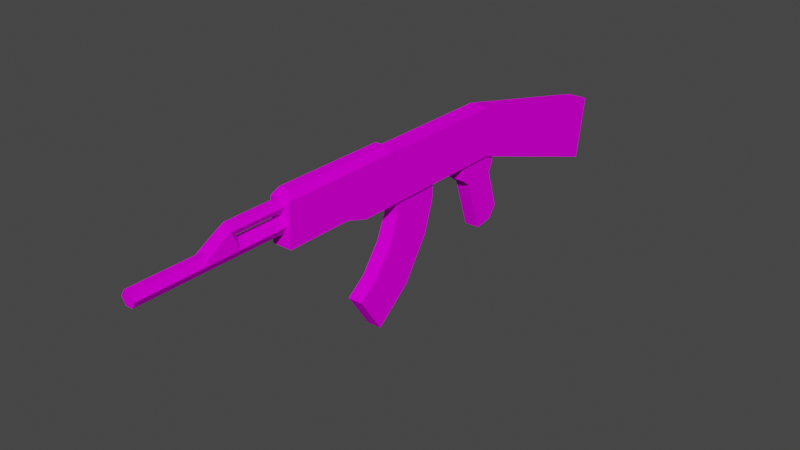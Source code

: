 # Source: akm_1.blend  (saved by Blender 3.6.13; exported with 4.5.12 LTS)
import bpy
from mathutils import Matrix  # noqa: F401  (used for matrix-valued properties, if any)

bpy.ops.wm.read_factory_settings(use_empty=True)
scene = bpy.context.scene
scene.name = 'Scene'

# ---- images (referenced by path relative to the original .blend; pixels are not part of the script)
import os
ASSET_DIR = os.environ.get("B2B_ASSET_DIR", "")  # directory of the original .blend (textures are referenced by path, not embedded)
HERE = os.path.dirname(os.path.abspath(__file__))  # packed textures are extracted next to this script under _unpacked/

def load_image(name, relpath, width, height, colorspace="sRGB"):
    """Load a texture the original file referenced (path relative to the .blend, or extracted next to this script)."""
    p = next((c for c in (os.path.join(HERE, relpath), os.path.join(ASSET_DIR, relpath)) if relpath and os.path.exists(c)), "")
    if p:
        img = bpy.data.images.load(p, check_existing=True)
        img.name = name
    else:  # same state as the original file: an image datablock whose file is absent (Cycles renders it pink)
        img = bpy.data.images.new(name, width, height)
        img.source = "FILE"
        img.filepath = "//" + (relpath or name)
    img.colorspace_settings.name = colorspace
    return img
img_akm_metallic = load_image('akm_metallic', 'akm_metallic.png', 1024, 1024, 'sRGB')

# ---- materials (node trees are filled in below, after node groups)
mat_material_001 = bpy.data.materials.new('Material.001')
mat_material_001.use_transparent_shadow = False
mat_material_001.roughness = 1.0

# ---- material node trees
mat_material_001.use_nodes = True; mat_material_001.node_tree.nodes.clear()
_N = mat_material_001.node_tree.nodes; _L = mat_material_001.node_tree.links
n0 = _N.new('ShaderNodeBsdfPrincipled'); n0.name = 'Principled BSDF'; n0.location = (0, 300)
n0.distribution = 'GGX'
n0.subsurface_method = 'RANDOM_WALK_SKIN'
n0.inputs[2].default_value = 1.0
n0.inputs[3].default_value = 1.45
n0.inputs[13].default_value = 0.0
n0.inputs[27].default_value = (0.0, 0.0, 0.0, 1.0)
n0.inputs[28].default_value = 1.0
n1 = _N.new('ShaderNodeOutputMaterial'); n1.name = 'Material Output'; n1.location = (280, 300)
n2 = _N.new('ShaderNodeTexImage'); n2.name = 'Image Texture'; n2.location = (-290, 280)
n2.image = img_akm_metallic
n2.interpolation = 'Closest'
_L.new(n0.outputs[0], n1.inputs[0])
_L.new(n2.outputs[0], n0.inputs[0])
n1.is_active_output = True

# ---- world
world_world = bpy.data.worlds.new('World'); scene.world = world_world
world_world.use_nodes = True; world_world.node_tree.nodes.clear()
_N = world_world.node_tree.nodes; _L = world_world.node_tree.links
n0 = _N.new('ShaderNodeOutputWorld'); n0.name = 'World Output'; n0.location = (300, 300)
n1 = _N.new('ShaderNodeBackground'); n1.name = 'Background'; n1.location = (10, 300)
n1.inputs[0].default_value = (0.05088, 0.05088, 0.05088, 1.0)
_L.new(n1.outputs[0], n0.inputs[0])
n0.is_active_output = True
world_world.color = (0.05088, 0.05088, 0.05088)
world_world.use_sun_shadow = False
world_world.sun_shadow_jitter_overblur = 0.0

# ---- meshes
me_ak_47 = bpy.data.meshes.new('AK-47')
me_ak_47.from_pydata([(-0.04, -0.11, -1.16), (0.03, 0.23, 0.58), (-0.03, 0.08, -0.535), (0.025, 0.3, 0.58), (-0.04, 0.15, -1.2), (0.025, 0.3, 0.82), (0.03, 0.23, 1.18), (0.04, -0.11, -1.16), (0.015, 0.204, 0.58), (0.0125, 0.2783, 0.58), (0.03, 0.08, -0.535), (0.04, 0.15, -1.2), (0.015, 0.204, 1.18), (-0.04, 0.12, 0.22), (-0.015, 0.204, 0.58), (-0.0125, 0.2783, 0.58), (-0.03, 0.06, -0.345), (-0.03, 0.12, -0.345), (-0.04, 0.15, 0.31), (-0.015, 0.204, 1.18), (0.04, 0.12, 0.22), (-0.03, 0.23, 0.58), (-0.025, 0.3, 0.58), (0.03, 0.06, -0.345), (-0.025, 0.3, 0.82), (-0.03, 0.23, 1.18), (0.04, 0.15, 0.31), (0.03, 0.12, -0.345), (-0.0125, 0.3217, 0.58), (0.04, 0.12, -0.48), (-0.015, 0.256, 0.58), (0.03, 0.04, -0.515), (0.04, 0.32, -0.48), (-0.015, 0.256, 1.18), (-0.0125, 0.3217, 0.8), (-0.03, 0.04, -0.515), (0.03, 0.03, -0.385), (0.015, 0.256, 0.58), (0.0125, 0.3217, 0.58), (-0.04, 0.12, -0.48), (0.0125, 0.3217, 0.8), (-0.03, 0.03, -0.385), (-0.04, 0.32, -0.48), (0.015, 0.256, 1.18), (0.03, -0.12, -0.565), (0.025, 0.3, 0.796), (0.04, 0.32, 0.098), (-0.03, -0.12, -0.565), (0.0125, 0.2783, 0.78), (-0.04, 0.12, 0.098), (0.04, 0.12, 0.098), (0.03, -0.18, -0.455), (-0.0125, 0.2783, 0.78), (-0.04, 0.32, 0.098), (-0.03, -0.18, -0.455), (-0.025, 0.3, 0.78), (0.03, 0.07, -0.44), (-0.0125, 0.3217, 0.78), (0.02, 0.35, 0.098), (0.03, 0.12, -0.44), (0.0125, 0.3217, 0.778), (0.02, 0.35, 0.31), (-0.03, 0.07, -0.44), (0.025, 0.3, 0.808), (-0.02, 0.35, 0.31), (-0.03, 0.12, -0.44), (-0.02, 0.35, 0.098), (0.03, 0.035, -0.45), (0.04, 0.15, 0.58), (-0.03, 0.035, -0.45), (-0.04, 0.15, 0.58), (-0.025, 0.3, 0.808), (0.03, -0.17, -0.53), (0.02, 0.35, 0.56), (-0.0125, 0.3217, 0.789), (0.0125, 0.3217, 0.789), (-0.02, 0.35, 0.56), (-0.03, -0.17, -0.53), (0.04, 0.32, 0.31), (-0.04, 0.32, 0.31), (0.04, 0.32, 0.58), (-0.04, 0.32, 0.58), (-0.02946, 0.2309, 0.7802), (-0.02903, 0.2317, 0.78), (-0.02946, 0.2309, 0.935), (-0.02936, 0.2311, 0.9349), (-0.03, 0.12, -0.48), (-0.03, 0.1014, -0.535), (0.03, 0.1014, -0.535), (0.03, 0.12, -0.48), (-0.015, 0.256, 0.895), (-0.015, 0.256, 0.78), (-0.009444, 0.256, 0.8933), (0.015, 0.256, 0.8933), (0.015, 0.256, 0.78), (0.02903, 0.2317, 0.78), (0.02946, 0.2309, 0.7801), (0.02946, 0.2309, 0.935), (0.02946, 0.2309, 0.7802)], [], [(0, 4, 11, 7), (50, 46, 26, 20), (20, 26, 18, 13), (39, 42, 4, 0), (50, 20, 13, 49), (32, 11, 4, 42), (46, 32, 42, 53), (86, 39, 0, 7, 29, 89, 88, 87), (89, 29, 39, 86), (49, 53, 42, 39), (7, 11, 32, 29), (13, 18, 53, 49), (78, 46, 58, 61), (29, 50, 49, 39), (29, 32, 46, 50), (61, 58, 66, 64), (46, 53, 66, 58), (53, 79, 64, 66), (79, 18, 70, 81), (81, 80, 73, 76), (78, 61, 73, 80), (61, 64, 76, 73), (18, 26, 68, 70), (26, 78, 80, 68), (70, 68, 80, 81), (64, 79, 81, 76), (53, 18, 79), (46, 78, 26), (10, 2, 87, 88), (56, 59, 27, 23), (23, 27, 17, 16), (87, 2, 62, 65, 86), (23, 16, 41, 36), (86, 65, 59, 89), (36, 41, 54, 51), (62, 2, 35, 69), (56, 23, 36, 67), (2, 10, 31, 35), (72, 51, 54, 77), (35, 31, 44, 47), (69, 35, 47, 77), (67, 36, 51, 72), (31, 67, 72, 44), (41, 69, 77, 54), (44, 72, 77, 47), (10, 56, 67, 31), (16, 62, 69, 41), (27, 59, 65, 17), (16, 17, 65, 62), (89, 59, 56, 10, 88), (1, 6, 12, 8), (8, 12, 19, 14), (14, 19, 25, 21), (30, 21, 25, 33, 90, 85, 84, 82, 83, 91), (25, 19, 12, 6, 43, 33), (90, 33, 43, 93, 92), (37, 30, 91, 94), (93, 43, 6, 1, 37, 94, 95, 96, 98, 97), (37, 1, 8, 14, 21, 30), (98, 63, 5, 97), (84, 24, 71, 82), (71, 24, 34, 74), (5, 40, 34, 24, 84, 85, 90, 92, 93, 97), (74, 34, 40, 75), (75, 40, 5, 63), (38, 3, 9, 15, 22, 28), (38, 60, 45, 3), (28, 57, 60, 38), (22, 55, 57, 28), (15, 52, 55, 22), (9, 48, 52, 15), (3, 45, 48, 9), (60, 75, 63, 45), (57, 74, 75, 60), (55, 71, 74, 57), (83, 82, 71, 52), (52, 71, 55), (83, 52, 48, 95, 94, 91), (45, 63, 98, 96, 95, 48)])
_uv = me_ak_47.uv_layers.new(name='UVMap')
_uv.uv.foreach_set('vector', [0.7648, 0.5209, 0.7648, 0.6649, 0.7207, 0.6649, 0.7207, 0.5209, 0.3589, 0.2871, 0.2502, 0.2707, 0.3598, 0.1692, 0.3688, 0.2206, 0.398, 0.2071, 0.398, 0.1566, 0.4421, 0.1566, 0.4421, 0.2071, 0.07806, 0.602, 0.187, 0.5857, 0.153, 0.9919, 0.008137, 0.9912, 0.398, 0.2742, 0.398, 0.2071, 0.4421, 0.2071, 0.4421, 0.2742, 0.5027, 0.2332, 0.5024, 0.4473, 0.4584, 0.4473, 0.4586, 0.2333, 0.5027, 0.008137, 0.5027, 0.2332, 0.4586, 0.2333, 0.4586, 0.008216, 0.5575, 0.008137, 0.563, 0.008137, 0.563, 0.3901, 0.5189, 0.3901, 0.5189, 0.008137, 0.5244, 0.008137, 0.5244, 0.03903, 0.5575, 0.03903, 0.4584, 0.5898, 0.4584, 0.5898, 0.4584, 0.5898, 0.4584, 0.5898, 0.03102, 0.287, 0.1399, 0.2708, 0.187, 0.5857, 0.07806, 0.602, 0.3817, 0.9912, 0.2372, 0.9916, 0.2033, 0.5855, 0.312, 0.6019, 0.02109, 0.2206, 0.03011, 0.1691, 0.1399, 0.2708, 0.03102, 0.287, 0.2674, 0.1552, 0.2502, 0.2707, 0.2331, 0.2684, 0.2503, 0.1529, 0.398, 0.592, 0.398, 0.2742, 0.4421, 0.2742, 0.4421, 0.592, 0.312, 0.6019, 0.2033, 0.5855, 0.2502, 0.2707, 0.3589, 0.2871, 0.6931, 0.5382, 0.6928, 0.6208, 0.6707, 0.6207, 0.671, 0.5382, 0.6931, 0.3113, 0.6931, 0.2672, 0.7096, 0.2783, 0.7096, 0.3003, 0.1399, 0.2708, 0.1227, 0.1553, 0.1394, 0.1528, 0.1566, 0.2683, 0.1227, 0.1553, 0.03011, 0.1691, 0.008137, 0.02196, 0.1007, 0.008137, 0.6604, 0.4214, 0.7045, 0.4214, 0.6934, 0.4409, 0.6714, 0.4409, 0.2674, 0.1552, 0.2503, 0.1529, 0.2706, 0.01676, 0.2893, 0.008137, 0.6931, 0.5382, 0.671, 0.5382, 0.6714, 0.4409, 0.6934, 0.4409, 0.4421, 0.1566, 0.398, 0.1566, 0.398, 0.008137, 0.4421, 0.008137, 0.3598, 0.1692, 0.2674, 0.1552, 0.2893, 0.008137, 0.3817, 0.02209, 0.6604, 0.3551, 0.7045, 0.3552, 0.7045, 0.4214, 0.6604, 0.4214, 0.1394, 0.1528, 0.1227, 0.1553, 0.1007, 0.008137, 0.119, 0.01654, 0.1399, 0.2708, 0.03011, 0.1691, 0.1227, 0.1553, 0.2502, 0.2707, 0.2674, 0.1552, 0.3598, 0.1692, 0.7207, 0.4928, 0.7538, 0.4928, 0.7538, 0.5046, 0.7207, 0.5046, 0.7473, 0.04251, 0.7436, 0.01527, 0.7954, 0.008137, 0.7998, 0.04082, 0.6934, 0.6371, 0.6935, 0.6604, 0.6605, 0.6605, 0.6604, 0.6371, 0.5048, 0.6325, 0.5032, 0.6441, 0.4506, 0.6426, 0.4543, 0.6153, 0.4761, 0.6183, 0.4884, 0.5908, 0.4884, 0.5578, 0.5114, 0.5578, 0.5114, 0.5908, 0.6605, 0.7131, 0.6605, 0.6975, 0.6935, 0.6974, 0.6935, 0.713, 0.7262, 0.251, 0.6931, 0.2509, 0.6931, 0.1963, 0.7262, 0.1964, 0.4506, 0.6426, 0.5032, 0.6441, 0.4893, 0.6645, 0.4535, 0.6624, 0.7473, 0.04251, 0.7998, 0.04082, 0.7802, 0.06016, 0.7444, 0.06232, 0.7538, 0.4928, 0.7207, 0.4928, 0.7207, 0.4704, 0.7538, 0.4704, 0.5793, 0.7428, 0.5793, 0.7019, 0.6123, 0.7019, 0.6123, 0.7428, 0.7538, 0.4704, 0.7207, 0.4704, 0.7207, 0.3834, 0.7538, 0.3834, 0.4535, 0.6624, 0.4893, 0.6645, 0.5048, 0.7555, 0.482, 0.7802, 0.7444, 0.06232, 0.7802, 0.06016, 0.7576, 0.1798, 0.7159, 0.18, 0.7086, 0.06448, 0.7444, 0.06232, 0.7159, 0.18, 0.6931, 0.1554, 0.4176, 0.6603, 0.4535, 0.6624, 0.482, 0.7802, 0.4403, 0.7801, 0.7207, 0.3834, 0.7207, 0.3551, 0.7538, 0.3551, 0.7538, 0.3834, 0.6947, 0.0442, 0.7473, 0.04251, 0.7444, 0.06232, 0.7086, 0.06448, 0.398, 0.641, 0.4506, 0.6426, 0.4535, 0.6624, 0.4176, 0.6603, 0.6935, 0.6604, 0.6935, 0.6974, 0.6605, 0.6975, 0.6605, 0.6605, 0.398, 0.641, 0.4024, 0.6083, 0.4543, 0.6153, 0.4506, 0.6426, 0.7217, 0.01828, 0.7436, 0.01527, 0.7473, 0.04251, 0.6947, 0.0442, 0.6931, 0.03254, 0.6303, 0.3386, 0.6303, 0.008137, 0.644, 0.008396, 0.644, 0.3388, 0.6603, 0.338, 0.6603, 0.008137, 0.6768, 0.008137, 0.6768, 0.338, 0.5793, 0.6857, 0.5793, 0.3551, 0.5933, 0.3551, 0.5933, 0.6857, 0.6079, 0.6857, 0.5933, 0.6857, 0.5933, 0.3551, 0.6079, 0.3551, 0.6079, 0.5121, 0.594, 0.4901, 0.5939, 0.4901, 0.5939, 0.5753, 0.5943, 0.5755, 0.6079, 0.5755, 0.53, 0.4165, 0.5382, 0.4064, 0.5547, 0.4064, 0.563, 0.4165, 0.5548, 0.4266, 0.5382, 0.4266, 0.538, 0.5376, 0.5382, 0.4266, 0.5548, 0.4266, 0.5546, 0.5382, 0.5411, 0.5382, 0.5049, 0.5415, 0.4884, 0.5415, 0.4884, 0.4636, 0.5049, 0.4636, 0.6155, 0.1662, 0.6155, 0.008341, 0.6303, 0.008137, 0.6303, 0.3386, 0.6155, 0.3388, 0.6155, 0.2286, 0.6294, 0.2284, 0.6298, 0.2284, 0.6298, 0.2283, 0.6298, 0.1431, 0.5443, 0.7351, 0.53, 0.7269, 0.53, 0.7104, 0.5443, 0.7021, 0.5586, 0.7104, 0.5586, 0.7269, 0.6298, 0.2283, 0.5917, 0.213, 0.5917, 0.2064, 0.6298, 0.1431, 0.5939, 0.4901, 0.632, 0.5534, 0.632, 0.56, 0.5939, 0.5753, 0.632, 0.56, 0.632, 0.5534, 0.6441, 0.5645, 0.6441, 0.5705, 0.5601, 0.5839, 0.5532, 0.6002, 0.5394, 0.6002, 0.5325, 0.5839, 0.5301, 0.5122, 0.5301, 0.5124, 0.538, 0.5376, 0.5411, 0.5382, 0.5546, 0.5382, 0.5625, 0.5122, 0.5394, 0.6045, 0.5394, 0.6002, 0.5532, 0.6002, 0.5532, 0.6045, 0.5793, 0.2236, 0.5793, 0.2176, 0.5917, 0.2064, 0.5917, 0.213, 0.7259, 0.2879, 0.7259, 0.2741, 0.7378, 0.2672, 0.7498, 0.2741, 0.7498, 0.2879, 0.7378, 0.2948, 0.5793, 0.3387, 0.5793, 0.2297, 0.5917, 0.2196, 0.5917, 0.3386, 0.5392, 0.6858, 0.5394, 0.608, 0.5532, 0.6087, 0.553, 0.6858, 0.632, 0.6857, 0.632, 0.5755, 0.6441, 0.5755, 0.6441, 0.6857, 0.6203, 0.6857, 0.6203, 0.5755, 0.632, 0.5755, 0.632, 0.6857, 0.4584, 0.5736, 0.4584, 0.4636, 0.4721, 0.4636, 0.4721, 0.5736, 0.5917, 0.3386, 0.5917, 0.2196, 0.6031, 0.2286, 0.6031, 0.3388, 0.5793, 0.2297, 0.5793, 0.2236, 0.5917, 0.213, 0.5917, 0.2196, 0.5394, 0.608, 0.5394, 0.6045, 0.5532, 0.6045, 0.5532, 0.6087, 0.632, 0.5755, 0.632, 0.56, 0.6441, 0.5705, 0.6441, 0.5755, 0.5943, 0.5755, 0.5939, 0.5753, 0.632, 0.56, 0.6203, 0.5755, 0.6203, 0.5755, 0.632, 0.56, 0.632, 0.5755, 0.7207, 0.6811, 0.7464, 0.6902, 0.7464, 0.704, 0.7207, 0.7131, 0.7341, 0.7054, 0.7341, 0.6889, 0.5917, 0.2196, 0.5917, 0.213, 0.6298, 0.2283, 0.6298, 0.2284, 0.6294, 0.2284, 0.6031, 0.2286])
me_ak_47.materials.append(mat_material_001)
me_ak_47.update()
me_ak_47.normals_split_custom_set([tuple(v) for v in zip(*[iter([0.0, -0.1521, -0.9884, 0.0, -0.1521, -0.9884, 0.0, -0.1521, -0.9884, 0.0, -0.1521, -0.9884, 1.0, -1.011e-08, 0.0, 1.0, -1.011e-08, 0.0, 1.0, -1.011e-08, 0.0, 1.0, -1.011e-08, 0.0, 0.0, -0.9487, 0.3162, 0.0, -0.9487, 0.3162, 0.0, -0.9487, 0.3162, 0.0, -0.9487, 0.3162, -1.0, -9.172e-09, 0.0, -1.0, -9.172e-09, 0.0, -1.0, -9.172e-09, 0.0, -1.0, -9.172e-09, 0.0, 0.0, -1.0, 0.0, 0.0, -1.0, 0.0, 0.0, -1.0, 0.0, 0.0, -1.0, 0.0, 0.0, 0.9732, -0.2298, 0.0, 0.9732, -0.2298, 0.0, 0.9732, -0.2298, 0.0, 0.9732, -0.2298, 0.0, 1.0, 0.0, 0.0, 1.0, 0.0, 0.0, 1.0, 0.0, 0.0, 1.0, 0.0, -5.179e-08, -0.9473, 0.3204, -5.179e-08, -0.9473, 0.3204, -5.179e-08, -0.9473, 0.3204, -5.179e-08, -0.9473, 0.3204, -5.179e-08, -0.9473, 0.3204, -5.179e-08, -0.9473, 0.3204, -5.179e-08, -0.9473, 0.3204, -5.179e-08, -0.9473, 0.3204, -4.409e-05, -0.9192, 0.3939, 4.382e-05, -0.9192, 0.3939, -4.409e-05, -0.9192, 0.3939, -4.409e-05, -0.9192, 0.3939, -1.0, 0.0, 0.0, -1.0, 0.0, 0.0, -1.0, 0.0, 0.0, -1.0, 0.0, 0.0, 1.0, -1.129e-08, 0.0, 1.0, -1.129e-08, 0.0, 1.0, -1.129e-08, 0.0, 1.0, -1.129e-08, 0.0, -1.0, 0.0, 0.0, -1.0, 0.0, 0.0, -1.0, 0.0, 0.0, -1.0, 0.0, 0.0, 0.8321, 0.5547, 0.0, 0.8321, 0.5547, 0.0, 0.8321, 0.5547, 0.0, 0.8321, 0.5547, 0.0, 0.0, -1.0, 0.0, 0.0, -1.0, 0.0, 0.0, -1.0, 0.0, 0.0, -1.0, 0.0, 1.0, 0.0, 0.0, 1.0, 0.0, 0.0, 1.0, 0.0, 0.0, 1.0, 0.0, 0.0, 0.0, 1.0, 0.0, 0.0, 1.0, 0.0, 0.0, 1.0, 0.0, 0.0, 1.0, 0.0, 0.0, 0.0, -1.0, 0.0, 0.0, -1.0, 0.0, 0.0, -1.0, 0.0, 0.0, -1.0, -0.8321, 0.5547, 0.0, -0.8321, 0.5547, 0.0, -0.8321, 0.5547, 0.0, -0.8321, 0.5547, 0.0, -1.0, 0.0, 0.0, -1.0, 0.0, 0.0, -1.0, 0.0, 0.0, -1.0, 0.0, 0.0, 0.0, 0.5547, 0.8321, 0.0, 0.5547, 0.8321, 0.0, 0.5547, 0.8321, 0.0, 0.5547, 0.8321, 0.8321, 0.5547, 0.0, 0.8321, 0.5547, 0.0, 0.8321, 0.5547, 0.0, 0.8321, 0.5547, 0.0, 0.0, 1.0, 0.0, 0.0, 1.0, 0.0, 0.0, 1.0, 0.0, 0.0, 1.0, 0.0, 0.0, -1.0, 0.0, 0.0, -1.0, 0.0, 0.0, -1.0, 0.0, 0.0, -1.0, 0.0, 1.0, 0.0, 0.0, 1.0, 0.0, 0.0, 1.0, 0.0, 0.0, 1.0, 0.0, 0.0, 0.0, 0.0, 1.0, 0.0, 0.0, 1.0, 0.0, 0.0, 1.0, 0.0, 0.0, 1.0, -0.8321, 0.5547, 0.0, -0.8321, 0.5547, 0.0, -0.8321, 0.5547, 0.0, -0.8321, 0.5547, 0.0, -1.0, 0.0, 0.0, -1.0, 0.0, 0.0, -1.0, 0.0, 0.0, 1.0, 0.0, 0.0, 1.0, 0.0, 0.0, 1.0, 0.0, 0.0, 0.0, 0.0, -1.0, 0.0, 0.0, -1.0, 0.0, 0.0, -1.0, 0.0, 0.0, -1.0, 1.0, 0.0, 0.0, 1.0, 0.0, 0.0, 1.0, 0.0, 0.0, 1.0, 0.0, 0.0, 0.0, 0.0, 1.0, 0.0, 0.0, 1.0, 0.0, 0.0, 1.0, 0.0, 0.0, 1.0, -1.0, 0.0, 0.0, -1.0, 0.0, 0.0, -1.0, 0.0, 0.0, -1.0, 0.0, 0.0, -1.0, 0.0, 0.0, 0.0, -0.8, 0.6, 0.0, -0.8, 0.6, 0.0, -0.8, 0.6, 0.0, -0.8, 0.6, 0.0, 1.0, 0.0, 0.0, 1.0, 0.0, 0.0, 1.0, 0.0, 0.0, 1.0, 0.0, 0.0, -0.3162, 0.9487, 0.0, -0.3162, 0.9487, 0.0, -0.3162, 0.9487, 0.0, -0.3162, 0.9487, -1.0, 0.0, 0.0, -1.0, 0.0, 0.0, -1.0, 0.0, 0.0, -1.0, 0.0, 0.0, 1.0, 0.0, 0.0, 1.0, 0.0, 0.0, 1.0, 0.0, 0.0, 1.0, 0.0, 0.0, 0.0, -0.4472, -0.8944, 0.0, -0.4472, -0.8944, 0.0, -0.4472, -0.8944, 0.0, -0.4472, -0.8944, 0.0, -0.9912, -0.1322, 0.0, -0.9912, -0.1322, 0.0, -0.9912, -0.1322, 0.0, -0.9912, -0.1322, 0.0, 0.2983, -0.9545, 0.0, 0.2983, -0.9545, 0.0, 0.2983, -0.9545, 0.0, 0.2983, -0.9545, -1.0, 0.0, 0.0, -1.0, 0.0, 0.0, -1.0, 0.0, 0.0, -1.0, 0.0, 0.0, 1.0, 1.543e-08, 0.0, 1.0, 1.543e-08, 0.0, 1.0, 1.543e-08, 0.0, 1.0, 1.543e-08, 0.0, 1.0, 0.0, 0.0, 1.0, 0.0, 0.0, 1.0, 0.0, 0.0, 1.0, 0.0, 0.0, -1.0, 1.543e-08, 0.0, -1.0, 1.543e-08, 0.0, -1.0, 1.543e-08, 0.0, -1.0, 1.543e-08, 0.0, 0.0, -0.5735, -0.8192, 0.0, -0.5735, -0.8192, 0.0, -0.5735, -0.8192, 0.0, -0.5735, -0.8192, 1.0, 3.93e-08, 0.0, 1.0, 3.93e-08, 0.0, 1.0, 3.93e-08, 0.0, 1.0, 3.93e-08, 0.0, -1.0, 0.0, 0.0, -1.0, 0.0, 0.0, -1.0, 0.0, 0.0, -1.0, 0.0, 0.0, 0.0, 1.0, 0.0, 0.0, 1.0, 0.0, 0.0, 1.0, 0.0, 0.0, 1.0, 0.0, -1.0, 0.0, 0.0, -1.0, 0.0, 0.0, -1.0, 0.0, 0.0, -1.0, 0.0, 0.0, 1.0, 0.0, 0.0, 1.0, 0.0, 0.0, 1.0, 0.0, 0.0, 1.0, 0.0, 0.0, 1.0, 0.0, 0.0, 0.866, -0.5, 0.0, 0.866, -0.5, 0.0, 0.866, -0.5, 0.0, 0.866, -0.5, 0.0, 0.0, -1.0, 0.0, 0.0, -1.0, 0.0, 0.0, -1.0, 0.0, 0.0, -1.0, 0.0, -0.866, -0.5, 0.0, -0.866, -0.5, 0.0, -0.866, -0.5, 0.0, -0.866, -0.5, 0.0, -0.866, 0.5, -3.304e-07, -0.866, 0.5, -3.304e-07, -0.866, 0.5, -3.304e-07, -0.866, 0.5, -3.304e-07, -0.866, 0.5, -3.304e-07, -0.866, 0.5, -3.304e-07, -0.866, 0.5, -3.304e-07, -0.866, 0.5, -3.304e-07, -0.866, 0.5, -3.304e-07, -0.866, 0.5, -3.304e-07, 0.0, 0.0, 1.0, 0.0, 0.0, 1.0, 0.0, 0.0, 1.0, 0.0, 0.0, 1.0, 0.0, 0.0, 1.0, 0.0, 0.0, 1.0, 0.0, 1.0, -5.417e-08, 0.0, 1.0, -5.417e-08, 0.0, 1.0, -5.417e-08, 0.0, 1.0, -5.417e-08, 0.0, 1.0, -5.417e-08, 0.0, 1.0, 0.0, 0.0, 1.0, 0.0, 0.0, 1.0, 0.0, 0.0, 1.0, 0.0, 0.866, 0.5, -7.658e-07, 0.866, 0.5, -7.658e-07, 0.866, 0.5, -7.658e-07, 0.866, 0.5, -7.658e-07, 0.866, 0.5, -7.658e-07, 0.866, 0.5, -7.658e-07, 0.866, 0.5, -7.658e-07, 0.866, 0.5, -7.658e-07, 0.866, 0.5, -7.658e-07, 0.866, 0.5, -7.658e-07, -3.983e-07, 0.0, -1.0, -3.983e-07, 0.0, -1.0, -3.983e-07, 0.0, -1.0, -3.983e-07, 0.0, -1.0, -3.983e-07, 0.0, -1.0, -3.983e-07, 0.0, -1.0, 0.9979, 0.06447, 0.0, 0.9979, 0.06447, 0.0, 0.9979, 0.06447, 0.0, 0.9979, 0.06447, 0.0, -0.9979, 0.06447, 0.0, -0.9979, 0.06447, 0.0, -0.9979, 0.06447, 0.0, -0.9979, 0.06447, 0.0, -0.866, 0.5, 0.0, -0.866, 0.5, 0.0, -0.866, 0.5, 0.0, -0.866, 0.5, 0.0, -0.003544, 0.8314, 0.5556, -0.003544, 0.8314, 0.5556, -0.003544, 0.8314, 0.5556, -0.003544, 0.8314, 0.5556, -0.003544, 0.8314, 0.5556, -0.003544, 0.8314, 0.5556, -0.003544, 0.8314, 0.5556, -0.003544, 0.8314, 0.5556, -0.003544, 0.8314, 0.5556, -0.003544, 0.8314, 0.5556, 0.0, 1.0, 0.0, 0.0, 1.0, 0.0, 0.0, 1.0, 0.0, 0.0, 1.0, 0.0, 0.866, 0.5, 0.0, 0.866, 0.5, 0.0, 0.866, 0.5, 0.0, 0.866, 0.5, 0.0, 0.0, 0.0, -1.0, 0.0, 0.0, -1.0, 0.0, 0.0, -1.0, 0.0, 0.0, -1.0, 0.0, 0.0, -1.0, 0.0, 0.0, -1.0, 0.866, 0.5, 0.0, 0.866, 0.5, 0.0, 0.866, 0.5, 0.0, 0.866, 0.5, 0.0, 0.0, 1.0, 0.0, 0.0, 1.0, 0.0, 0.0, 1.0, 0.0, 0.0, 1.0, 0.0, -0.866, 0.5, 0.0, -0.866, 0.5, 0.0, -0.866, 0.5, 0.0, -0.866, 0.5, 0.0, -0.866, -0.5, 0.0, -0.866, -0.5, 0.0, -0.866, -0.5, 0.0, -0.866, -0.5, 0.0, 0.0, -1.0, 0.0, 0.0, -1.0, 0.0, 0.0, -1.0, 0.0, 0.0, -1.0, 0.0, 0.866, -0.5, 0.0, 0.866, -0.5, 0.0, 0.866, -0.5, 0.0, 0.866, -0.5, 0.0, 0.866, 0.5, 0.0, 0.866, 0.5, 0.0, 0.866, 0.5, 0.0, 0.866, 0.5, 0.0, 0.0, 1.0, 0.0, 0.0, 1.0, 0.0, 0.0, 1.0, 0.0, 0.0, 1.0, 0.0, -0.866, 0.5, 0.0, -0.866, 0.5, 0.0, -0.866, 0.5, 0.0, -0.866, 0.5, 0.0, -0.7799, 0.2762, -0.5617, -0.7799, 0.2762, -0.5617, -0.7799, 0.2762, -0.5617, -0.7799, 0.2762, -0.5617, -0.866, -0.5, 0.0, -0.866, -0.5, 0.0, -0.866, -0.5, 0.0, 0.0, 0.0, -1.0, 0.0, 0.0, -1.0, 0.0, 0.0, -1.0, 0.0, 0.0, -1.0, 0.0, 0.0, -1.0, 0.0, 0.0, -1.0, 0.8435, 0.1714, -0.5091, 0.8435, 0.1714, -0.5091, 0.8435, 0.1714, -0.5091, 0.8435, 0.1714, -0.5091, 0.8435, 0.1714, -0.5091, 0.8435, 0.1714, -0.5091])] * 3)])
me_magazine = bpy.data.meshes.new('Magazine')
me_magazine.from_pydata([(-0.03, 0.06, -0.16), (-0.03, 0.12, -0.16), (0.03, 0.06, -0.16), (0.03, 0.12, -0.16), (-0.03, 0.06, 0.04), (-0.03, 0.12, 0.04), (0.03, 0.06, 0.04), (0.03, 0.12, 0.04), (0.03, -0.07, -0.12), (-0.03, -0.07, -0.12), (0.03, -0.04, 0.08), (-0.03, -0.04, 0.08), (0.03, -0.24, -0.01), (-0.03, -0.24, -0.01), (0.03, -0.15, 0.16), (-0.03, -0.15, 0.16), (0.03, -0.36, 0.14), (-0.03, -0.36, 0.14), (0.03, -0.21, 0.24), (-0.03, -0.21, 0.24)], [], [(0, 1, 3, 2), (2, 3, 7, 6), (6, 7, 5, 4), (4, 5, 1, 0), (4, 0, 9, 11), (7, 3, 1, 5), (10, 11, 15, 14), (2, 6, 10, 8), (0, 2, 8, 9), (6, 4, 11, 10), (15, 13, 17, 19), (9, 8, 12, 13), (11, 9, 13, 15), (8, 10, 14, 12), (16, 18, 19, 17), (12, 14, 18, 16), (14, 15, 19, 18), (13, 12, 16, 17)])
_uv = me_magazine.uv_layers.new(name='UVMap')
_uv.uv.foreach_set('vector', [0.5847, 0.9393, 0.5847, 1.0, 0.4618, 1.0, 0.4618, 0.9393, 0.3171, 0.5612, 0.3394, 0.5, 0.4618, 0.5028, 0.4395, 0.564, 0.7076, 0.931, 0.7076, 0.9921, 0.5847, 0.9921, 0.5847, 0.931, 0.2711, 0.9298, 0.2934, 0.991, 0.171, 0.9937, 0.1487, 0.9325, 0.2711, 0.9298, 0.1487, 0.9325, 0.125, 0.7994, 0.2585, 0.8272, 0.9534, 0.5, 0.9534, 0.5307, 0.7076, 0.5307, 0.7076, 0.5, 0.7076, 0.8279, 0.5847, 0.8279, 0.5847, 0.7133, 0.7076, 0.7133, 0.3171, 0.5612, 0.4395, 0.564, 0.4269, 0.6665, 0.2934, 0.6943, 0.5847, 0.9393, 0.4618, 0.9393, 0.4618, 0.8059, 0.5847, 0.8059, 0.7076, 0.931, 0.5847, 0.931, 0.5847, 0.8279, 0.7076, 0.8279, 0.2667, 0.7139, 0.1293, 0.6245, 0.1766, 0.5, 0.2934, 0.6516, 0.5847, 0.8059, 0.4618, 0.8059, 0.4618, 0.6287, 0.5847, 0.6287, 0.2585, 0.8272, 0.125, 0.7994, 0.1293, 0.6245, 0.2667, 0.7139, 0.2934, 0.6943, 0.4269, 0.6665, 0.4351, 0.7798, 0.2976, 0.8693, 0.7076, 0.5, 0.7076, 0.6496, 0.5847, 0.6496, 0.5847, 0.5, 0.2976, 0.8693, 0.4351, 0.7798, 0.4618, 0.8421, 0.3449, 0.9937, 0.7076, 0.7133, 0.5847, 0.7133, 0.5847, 0.6496, 0.7076, 0.6496, 0.5847, 0.6287, 0.4618, 0.6287, 0.4618, 0.5, 0.5847, 0.5])
me_magazine.materials.append(mat_material_001)
me_magazine.update()
me_magazine.normals_split_custom_set([tuple(v) for v in zip(*[iter([0.0, 0.0, -1.0, 0.0, 0.0, -1.0, 0.0, 0.0, -1.0, 0.0, 0.0, -1.0, 1.0, 0.0, 0.0, 1.0, 0.0, 0.0, 1.0, 0.0, 0.0, 1.0, 0.0, 0.0, 0.0, 0.0, 1.0, 0.0, 0.0, 1.0, 0.0, 0.0, 1.0, 0.0, 0.0, 1.0, -1.0, 0.0, 0.0, -1.0, 0.0, 0.0, -1.0, 0.0, 0.0, -1.0, 0.0, 0.0, -1.0, 0.0, 0.0, -1.0, 0.0, 0.0, -1.0, 0.0, 0.0, -1.0, 0.0, 0.0, 0.0, 1.0, 0.0, 0.0, 1.0, 0.0, 0.0, 1.0, 0.0, 0.0, 1.0, 0.0, 0.0, 0.5882, 0.8087, 0.0, 0.5882, 0.8087, 0.0, 0.5882, 0.8087, 0.0, 0.5882, 0.8087, 1.0, 0.0, 0.0, 1.0, 0.0, 0.0, 1.0, 0.0, 0.0, 1.0, 0.0, 0.0, 0.0, -0.2941, -0.9558, 0.0, -0.2941, -0.9558, 0.0, -0.2941, -0.9558, 0.0, -0.2941, -0.9558, 0.0, 0.3714, 0.9285, 0.0, 0.3714, 0.9285, 0.0, 0.3714, 0.9285, 0.0, 0.3714, 0.9285, -1.0, 2.692e-08, 0.0, -1.0, 2.692e-08, 0.0, -1.0, 2.692e-08, 0.0, -1.0, 2.692e-08, 0.0, 0.0, -0.5433, -0.8396, 0.0, -0.5433, -0.8396, 0.0, -0.5433, -0.8396, 0.0, -0.5433, -0.8396, -1.0, 0.0, 0.0, -1.0, 0.0, 0.0, -1.0, 0.0, 0.0, -1.0, 0.0, 0.0, 1.0, 0.0, 0.0, 1.0, 0.0, 0.0, 1.0, 0.0, 0.0, 1.0, 0.0, 0.0, 0.0, -0.5547, 0.8321, 0.0, -0.5547, 0.8321, 0.0, -0.5547, 0.8321, 0.0, -0.5547, 0.8321, 1.0, 1.794e-08, 0.0, 1.0, 1.794e-08, 0.0, 1.0, 1.794e-08, 0.0, 1.0, 1.794e-08, 0.0, 0.0, 0.8, 0.6, 0.0, 0.8, 0.6, 0.0, 0.8, 0.6, 0.0, 0.8, 0.6, 0.0, -0.7809, -0.6247, 0.0, -0.7809, -0.6247, 0.0, -0.7809, -0.6247, 0.0, -0.7809, -0.6247])] * 3)])

# ---- objects
ob_ak_47 = bpy.data.objects.new('AK-47', me_ak_47)
ob_magazine = bpy.data.objects.new('Magazine', me_magazine)

# ---- transforms, parenting, visibility, modifiers, constraints
ob_ak_47.location = (0.0, 0.0, 0.0)
ob_ak_47.rotation_euler = (1.571, -0.0, 0.0)
ob_magazine.location = (0.0, 0.0, 0.0)
ob_magazine.rotation_euler = (1.571, -0.0, 0.0)

# ---- collection membership
scene.collection.objects.link(ob_ak_47)
scene.collection.objects.link(ob_magazine)

# ---- scene / render settings (as saved in the file)
scene.frame_start = 1; scene.frame_end = 250; scene.frame_set(1)
scene.render.engine = 'BLENDER_EEVEE_NEXT'
scene.cycles.sampling_pattern = 'TABULATED_SOBOL'
scene.view_settings.view_transform = 'Filmic'
bpy.context.view_layer.update()

# ---- added for rendering (the .blend has no active camera and no usable light): camera, sun
cam_auto = bpy.data.cameras.new('AutoCamera')
cam_auto.lens = 50.0
cam_auto.sensor_width = 36.0
cam_auto.clip_end = 1000.0
ob_auto_camera = bpy.data.objects.new('AutoCamera', cam_auto)
scene.collection.objects.link(ob_auto_camera)
ob_auto_camera.location = (2.29912, -2.74895, 1.8343)
ob_auto_camera.rotation_euler = (1.09748, -7.21219e-08, 0.694738)
scene.camera = ob_auto_camera
light_auto_sun = bpy.data.lights.new('AutoSun', 'SUN')
light_auto_sun.energy = 3.0
light_auto_sun.angle = 0.0523599
ob_auto_sun = bpy.data.objects.new('AutoSun', light_auto_sun)
scene.collection.objects.link(ob_auto_sun)
ob_auto_sun.rotation_euler = (0.872665, 0.174533, 0.523599)
bpy.context.view_layer.update()
